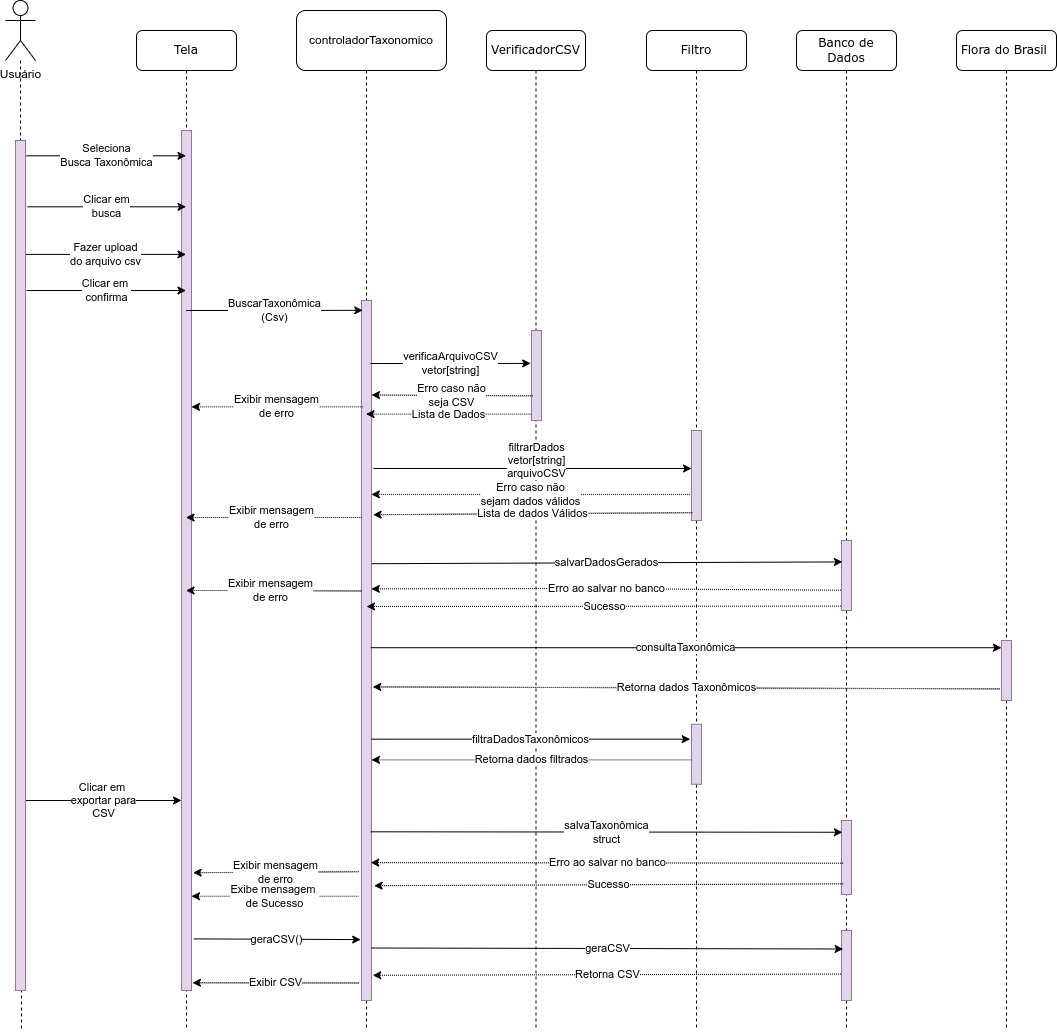

The diagram above was exported from draw.io. Its source (the exported page's mxGraphModel, read from the mxfile embedded in the PNG):
<mxGraphModel dx="865" dy="249" grid="1" gridSize="10" guides="1" tooltips="1" connect="1" arrows="1" fold="1" page="1" pageScale="1" pageWidth="1100" pageHeight="850" background="#ffffff" math="0" shadow="0">
  <root>
    <mxCell id="0" />
    <mxCell id="1" parent="0" />
    <mxCell id="7baba1c4bc27f4b0-2" value="VerificadorCSV" style="shape=umlLifeline;perimeter=lifelinePerimeter;whiteSpace=wrap;html=1;container=1;collapsible=0;recursiveResize=0;outlineConnect=0;rounded=1;shadow=0;comic=0;labelBackgroundColor=none;strokeWidth=1;fontFamily=Verdana;fontSize=12;align=center;" parent="1" vertex="1">
      <mxGeometry x="510" y="80" width="99" height="1000" as="geometry" />
    </mxCell>
    <mxCell id="7baba1c4bc27f4b0-10" value="" style="html=1;points=[];perimeter=orthogonalPerimeter;rounded=0;shadow=0;comic=0;labelBackgroundColor=none;strokeWidth=1;fontFamily=Verdana;fontSize=12;align=center;fillColor=#e1d5e7;strokeColor=#9673a6;" parent="7baba1c4bc27f4b0-2" vertex="1">
      <mxGeometry x="45" y="300" width="10" height="90" as="geometry" />
    </mxCell>
    <mxCell id="7baba1c4bc27f4b0-3" value="Filtro" style="shape=umlLifeline;perimeter=lifelinePerimeter;whiteSpace=wrap;html=1;container=1;collapsible=0;recursiveResize=0;outlineConnect=0;rounded=1;shadow=0;comic=0;labelBackgroundColor=none;strokeWidth=1;fontFamily=Verdana;fontSize=12;align=center;" parent="1" vertex="1">
      <mxGeometry x="670" y="80" width="100" height="1000" as="geometry" />
    </mxCell>
    <mxCell id="7baba1c4bc27f4b0-13" value="" style="html=1;points=[];perimeter=orthogonalPerimeter;rounded=0;shadow=0;comic=0;labelBackgroundColor=none;strokeWidth=1;fontFamily=Verdana;fontSize=12;align=center;fillColor=#e1d5e7;strokeColor=#9673a6;" parent="7baba1c4bc27f4b0-3" vertex="1">
      <mxGeometry x="45" y="400" width="10" height="90" as="geometry" />
    </mxCell>
    <mxCell id="7baba1c4bc27f4b0-28" value="" style="html=1;points=[];perimeter=orthogonalPerimeter;rounded=0;shadow=0;comic=0;labelBackgroundColor=none;strokeWidth=1;fontFamily=Verdana;fontSize=12;align=center;fillColor=#e1d5e7;strokeColor=#9673a6;" parent="7baba1c4bc27f4b0-3" vertex="1">
      <mxGeometry x="45" y="693.8" width="10" height="60" as="geometry" />
    </mxCell>
    <mxCell id="7baba1c4bc27f4b0-4" value="Banco de&lt;br&gt;Dados" style="shape=umlLifeline;perimeter=lifelinePerimeter;whiteSpace=wrap;html=1;container=1;collapsible=0;recursiveResize=0;outlineConnect=0;rounded=1;shadow=0;comic=0;labelBackgroundColor=none;strokeWidth=1;fontFamily=Verdana;fontSize=12;align=center;" parent="1" vertex="1">
      <mxGeometry x="820" y="80" width="100" height="1000" as="geometry" />
    </mxCell>
    <mxCell id="7baba1c4bc27f4b0-25" value="" style="html=1;points=[];perimeter=orthogonalPerimeter;rounded=0;shadow=0;comic=0;labelBackgroundColor=none;strokeColor=#9673a6;strokeWidth=1;fillColor=#e1d5e7;fontFamily=Verdana;fontSize=12;align=center;" parent="7baba1c4bc27f4b0-4" vertex="1">
      <mxGeometry x="45" y="790" width="10" height="74" as="geometry" />
    </mxCell>
    <mxCell id="7baba1c4bc27f4b0-16" value="" style="html=1;points=[];perimeter=orthogonalPerimeter;rounded=0;shadow=0;comic=0;labelBackgroundColor=none;strokeWidth=1;fontFamily=Verdana;fontSize=12;align=center;fillColor=#e1d5e7;strokeColor=#9673a6;" parent="7baba1c4bc27f4b0-4" vertex="1">
      <mxGeometry x="45" y="510" width="10" height="70" as="geometry" />
    </mxCell>
    <mxCell id="GgHUJ3pyRnCoHnzraB2m-40" value="" style="html=1;points=[];perimeter=orthogonalPerimeter;rounded=0;shadow=0;comic=0;labelBackgroundColor=none;strokeWidth=1;fontFamily=Verdana;fontSize=12;align=center;fillColor=#e1d5e7;strokeColor=#9673a6;" parent="7baba1c4bc27f4b0-4" vertex="1">
      <mxGeometry x="45" y="900" width="10" height="70" as="geometry" />
    </mxCell>
    <mxCell id="7baba1c4bc27f4b0-5" value="&lt;font style=&quot;font-size: 12px&quot;&gt;controladorTaxonomico&lt;/font&gt;" style="shape=umlLifeline;perimeter=lifelinePerimeter;whiteSpace=wrap;html=1;container=1;collapsible=0;recursiveResize=0;outlineConnect=0;rounded=1;shadow=0;comic=0;labelBackgroundColor=none;strokeWidth=1;fontFamily=Verdana;fontSize=12;align=center;" parent="1" vertex="1">
      <mxGeometry x="340" y="80" width="100" height="1000" as="geometry" />
    </mxCell>
    <mxCell id="7baba1c4bc27f4b0-19" value="" style="html=1;points=[];perimeter=orthogonalPerimeter;rounded=0;shadow=0;comic=0;labelBackgroundColor=none;strokeWidth=1;fontFamily=Verdana;fontSize=12;align=center;fillColor=#e1d5e7;strokeColor=#9673a6;" parent="7baba1c4bc27f4b0-5" vertex="1">
      <mxGeometry x="45" y="270" width="10" height="700" as="geometry" />
    </mxCell>
    <mxCell id="7baba1c4bc27f4b0-6" value="Flora do Brasil&amp;nbsp;" style="shape=umlLifeline;perimeter=lifelinePerimeter;whiteSpace=wrap;html=1;container=1;collapsible=0;recursiveResize=0;outlineConnect=0;rounded=1;shadow=0;comic=0;labelBackgroundColor=none;strokeWidth=1;fontFamily=Verdana;fontSize=12;align=center;" parent="1" vertex="1">
      <mxGeometry x="980" y="80" width="100" height="1000" as="geometry" />
    </mxCell>
    <mxCell id="7baba1c4bc27f4b0-22" value="" style="html=1;points=[];perimeter=orthogonalPerimeter;rounded=0;shadow=0;comic=0;labelBackgroundColor=none;strokeWidth=1;fontFamily=Verdana;fontSize=12;align=center;fillColor=#e1d5e7;strokeColor=#9673a6;" parent="7baba1c4bc27f4b0-6" vertex="1">
      <mxGeometry x="45" y="610" width="10" height="60" as="geometry" />
    </mxCell>
    <mxCell id="7baba1c4bc27f4b0-8" value="Tela" style="shape=umlLifeline;perimeter=lifelinePerimeter;whiteSpace=wrap;html=1;container=1;collapsible=0;recursiveResize=0;outlineConnect=0;rounded=1;shadow=0;comic=0;labelBackgroundColor=none;strokeWidth=1;fontFamily=Verdana;fontSize=12;align=center;size=40;" parent="1" vertex="1">
      <mxGeometry x="160" y="80" width="100" height="1000" as="geometry" />
    </mxCell>
    <mxCell id="7baba1c4bc27f4b0-9" value="" style="html=1;points=[];perimeter=orthogonalPerimeter;rounded=0;shadow=0;comic=0;labelBackgroundColor=none;strokeWidth=1;fontFamily=Verdana;fontSize=12;align=center;fillColor=#e1d5e7;strokeColor=#9673a6;" parent="7baba1c4bc27f4b0-8" vertex="1">
      <mxGeometry x="45" y="100" width="10" height="860" as="geometry" />
    </mxCell>
    <mxCell id="GgHUJ3pyRnCoHnzraB2m-38" value="Clicar em&amp;nbsp;&lt;br&gt;exportar para&lt;br&gt;CSV" style="endArrow=classic;html=1;rounded=0;" parent="7baba1c4bc27f4b0-8" source="GgHUJ3pyRnCoHnzraB2m-46" edge="1">
      <mxGeometry width="50" height="50" relative="1" as="geometry">
        <mxPoint x="-54.5" y="770" as="sourcePoint" />
        <mxPoint x="45" y="770" as="targetPoint" />
        <Array as="points">
          <mxPoint x="-30" y="770" />
        </Array>
      </mxGeometry>
    </mxCell>
    <mxCell id="GgHUJ3pyRnCoHnzraB2m-4" style="edgeStyle=orthogonalEdgeStyle;rounded=0;orthogonalLoop=1;jettySize=auto;html=1;endArrow=none;endFill=0;dashed=1;" parent="1" source="GgHUJ3pyRnCoHnzraB2m-3" edge="1">
      <mxGeometry relative="1" as="geometry">
        <mxPoint x="45" y="1080" as="targetPoint" />
      </mxGeometry>
    </mxCell>
    <mxCell id="GgHUJ3pyRnCoHnzraB2m-3" value="Usuário" style="shape=umlActor;verticalLabelPosition=bottom;verticalAlign=top;html=1;outlineConnect=0;" parent="1" vertex="1">
      <mxGeometry x="29" y="50" width="30" height="60" as="geometry" />
    </mxCell>
    <mxCell id="GgHUJ3pyRnCoHnzraB2m-5" value="Seleciona&lt;br&gt;Busca Taxonômica" style="endArrow=classic;html=1;rounded=0;exitX=1.103;exitY=0.018;exitDx=0;exitDy=0;exitPerimeter=0;" parent="1" source="GgHUJ3pyRnCoHnzraB2m-46" target="7baba1c4bc27f4b0-8" edge="1">
      <mxGeometry width="50" height="50" relative="1" as="geometry">
        <mxPoint x="45" y="240" as="sourcePoint" />
        <mxPoint x="144.5" y="240" as="targetPoint" />
      </mxGeometry>
    </mxCell>
    <mxCell id="GgHUJ3pyRnCoHnzraB2m-7" value="Clicar em&lt;br&gt;busca" style="endArrow=classic;html=1;rounded=0;exitX=1.172;exitY=0.078;exitDx=0;exitDy=0;exitPerimeter=0;" parent="1" source="GgHUJ3pyRnCoHnzraB2m-46" target="7baba1c4bc27f4b0-8" edge="1">
      <mxGeometry width="50" height="50" relative="1" as="geometry">
        <mxPoint x="45" y="275" as="sourcePoint" />
        <mxPoint x="144.5000000000001" y="275" as="targetPoint" />
      </mxGeometry>
    </mxCell>
    <mxCell id="GgHUJ3pyRnCoHnzraB2m-8" value="Fazer upload&lt;br&gt;do arquivo csv" style="endArrow=classic;html=1;rounded=0;exitX=0.897;exitY=0.134;exitDx=0;exitDy=0;exitPerimeter=0;" parent="1" source="GgHUJ3pyRnCoHnzraB2m-46" target="7baba1c4bc27f4b0-8" edge="1">
      <mxGeometry width="50" height="50" relative="1" as="geometry">
        <mxPoint x="45" y="301" as="sourcePoint" />
        <mxPoint x="144.5000000000001" y="301" as="targetPoint" />
      </mxGeometry>
    </mxCell>
    <mxCell id="GgHUJ3pyRnCoHnzraB2m-9" value="Clicar em&amp;nbsp;&lt;br&gt;confirma" style="endArrow=classic;html=1;rounded=0;" parent="1" target="7baba1c4bc27f4b0-8" edge="1">
      <mxGeometry width="50" height="50" relative="1" as="geometry">
        <mxPoint x="50" y="340" as="sourcePoint" />
        <mxPoint x="145.5000000000001" y="330" as="targetPoint" />
      </mxGeometry>
    </mxCell>
    <mxCell id="GgHUJ3pyRnCoHnzraB2m-10" value="verificaArquivoCSV&lt;br&gt;vetor[string]" style="endArrow=classic;html=1;rounded=0;entryX=-0.076;entryY=0.366;entryDx=0;entryDy=0;entryPerimeter=0;exitX=0.88;exitY=0.09;exitDx=0;exitDy=0;exitPerimeter=0;" parent="1" source="7baba1c4bc27f4b0-19" target="7baba1c4bc27f4b0-10" edge="1">
      <mxGeometry width="50" height="50" relative="1" as="geometry">
        <mxPoint x="498" y="354" as="sourcePoint" />
        <mxPoint x="613" y="354" as="targetPoint" />
      </mxGeometry>
    </mxCell>
    <mxCell id="GgHUJ3pyRnCoHnzraB2m-11" value="Erro caso não&lt;br&gt;seja CSV" style="endArrow=classic;html=1;rounded=0;dashed=1;dashPattern=1 1;entryX=1;entryY=0.135;entryDx=0;entryDy=0;entryPerimeter=0;exitX=0.131;exitY=0.726;exitDx=0;exitDy=0;exitPerimeter=0;" parent="1" source="7baba1c4bc27f4b0-10" target="7baba1c4bc27f4b0-19" edge="1">
      <mxGeometry width="50" height="50" relative="1" as="geometry">
        <mxPoint x="613" y="385.76" as="sourcePoint" />
        <mxPoint x="498" y="386" as="targetPoint" />
      </mxGeometry>
    </mxCell>
    <mxCell id="GgHUJ3pyRnCoHnzraB2m-12" value="Exibir mensagem&lt;br&gt;de erro" style="endArrow=classic;html=1;rounded=0;dashed=1;dashPattern=1 1;exitX=0.128;exitY=0.152;exitDx=0;exitDy=0;exitPerimeter=0;" parent="1" source="7baba1c4bc27f4b0-19" target="7baba1c4bc27f4b0-9" edge="1">
      <mxGeometry width="50" height="50" relative="1" as="geometry">
        <mxPoint x="480" y="390.76" as="sourcePoint" />
        <mxPoint x="358" y="391" as="targetPoint" />
      </mxGeometry>
    </mxCell>
    <mxCell id="GgHUJ3pyRnCoHnzraB2m-13" value="filtrarDados&lt;br&gt;vetor[string]&lt;br&gt;arquivoCSV" style="endArrow=classic;html=1;rounded=0;exitX=1.193;exitY=0.24;exitDx=0;exitDy=0;exitPerimeter=0;" parent="1" source="7baba1c4bc27f4b0-19" target="7baba1c4bc27f4b0-13" edge="1">
      <mxGeometry x="0.0254" y="8" width="50" height="50" relative="1" as="geometry">
        <mxPoint x="490.5900000000001" y="509.81999999999994" as="sourcePoint" />
        <mxPoint x="730.19" y="472" as="targetPoint" />
        <mxPoint as="offset" />
      </mxGeometry>
    </mxCell>
    <mxCell id="GgHUJ3pyRnCoHnzraB2m-14" value="BuscarTaxonômica&lt;br&gt;(Csv)" style="endArrow=classic;html=1;rounded=0;entryX=0.128;entryY=0.014;entryDx=0;entryDy=0;entryPerimeter=0;" parent="1" source="7baba1c4bc27f4b0-8" target="7baba1c4bc27f4b0-19" edge="1">
      <mxGeometry width="50" height="50" relative="1" as="geometry">
        <mxPoint x="355" y="344" as="sourcePoint" />
        <mxPoint x="485" y="344" as="targetPoint" />
        <Array as="points">
          <mxPoint x="310" y="360" />
        </Array>
      </mxGeometry>
    </mxCell>
    <mxCell id="GgHUJ3pyRnCoHnzraB2m-15" value="Lista de Dados" style="endArrow=classic;html=1;rounded=0;dashed=1;dashPattern=1 1;exitX=-0.02;exitY=0.929;exitDx=0;exitDy=0;exitPerimeter=0;" parent="1" source="7baba1c4bc27f4b0-10" target="7baba1c4bc27f4b0-5" edge="1">
      <mxGeometry width="50" height="50" relative="1" as="geometry">
        <mxPoint x="615" y="419" as="sourcePoint" />
        <mxPoint x="494.66666666666674" y="419" as="targetPoint" />
      </mxGeometry>
    </mxCell>
    <mxCell id="GgHUJ3pyRnCoHnzraB2m-16" value="Erro caso não&lt;br&gt;sejam dados válidos" style="endArrow=classic;html=1;rounded=0;dashed=1;dashPattern=1 1;entryX=0.986;entryY=0.277;entryDx=0;entryDy=0;entryPerimeter=0;exitX=-0.164;exitY=0.71;exitDx=0;exitDy=0;exitPerimeter=0;" parent="1" source="7baba1c4bc27f4b0-13" target="7baba1c4bc27f4b0-19" edge="1">
      <mxGeometry width="50" height="50" relative="1" as="geometry">
        <mxPoint x="735.19" y="535" as="sourcePoint" />
        <mxPoint x="488.9900000000002" y="534.9000000000001" as="targetPoint" />
      </mxGeometry>
    </mxCell>
    <mxCell id="GgHUJ3pyRnCoHnzraB2m-17" value="Exibir mensagem&lt;br&gt;de erro" style="endArrow=classic;html=1;rounded=0;dashed=1;dashPattern=1 1;exitX=0.021;exitY=0.31;exitDx=0;exitDy=0;exitPerimeter=0;" parent="1" source="7baba1c4bc27f4b0-19" target="7baba1c4bc27f4b0-8" edge="1">
      <mxGeometry x="0.0223" width="50" height="50" relative="1" as="geometry">
        <mxPoint x="481" y="486.7600000000001" as="sourcePoint" />
        <mxPoint x="359" y="487.0000000000001" as="targetPoint" />
        <mxPoint as="offset" />
      </mxGeometry>
    </mxCell>
    <mxCell id="GgHUJ3pyRnCoHnzraB2m-19" value="Lista de dados Válidos" style="endArrow=classic;html=1;rounded=0;dashed=1;dashPattern=1 1;exitX=0.08;exitY=0.913;exitDx=0;exitDy=0;exitPerimeter=0;entryX=1.162;entryY=0.306;entryDx=0;entryDy=0;entryPerimeter=0;" parent="1" source="7baba1c4bc27f4b0-13" target="7baba1c4bc27f4b0-19" edge="1">
      <mxGeometry width="50" height="50" relative="1" as="geometry">
        <mxPoint x="732.19" y="532" as="sourcePoint" />
        <mxPoint x="490.1900000000002" y="562.1700000000001" as="targetPoint" />
      </mxGeometry>
    </mxCell>
    <mxCell id="GgHUJ3pyRnCoHnzraB2m-20" value="salvarDadosGerados" style="endArrow=classic;html=1;rounded=0;exitX=1.024;exitY=0.376;exitDx=0;exitDy=0;exitPerimeter=0;entryX=0.093;entryY=0.306;entryDx=0;entryDy=0;entryPerimeter=0;" parent="1" source="7baba1c4bc27f4b0-19" target="7baba1c4bc27f4b0-16" edge="1">
      <mxGeometry width="50" height="50" relative="1" as="geometry">
        <mxPoint x="495.0500000000001" y="613.0800000000002" as="sourcePoint" />
        <mxPoint x="870.6900000000003" y="592" as="targetPoint" />
      </mxGeometry>
    </mxCell>
    <mxCell id="GgHUJ3pyRnCoHnzraB2m-21" value="Erro ao salvar no banco" style="endArrow=classic;html=1;rounded=0;dashed=1;dashPattern=1 1;startArrow=none;exitX=-0.048;exitY=0.71;exitDx=0;exitDy=0;exitPerimeter=0;entryX=0.986;entryY=0.412;entryDx=0;entryDy=0;entryPerimeter=0;" parent="1" source="7baba1c4bc27f4b0-16" target="7baba1c4bc27f4b0-19" edge="1">
      <mxGeometry width="50" height="50" relative="1" as="geometry">
        <mxPoint x="870" y="630" as="sourcePoint" />
        <mxPoint x="490.0003448275863" y="630" as="targetPoint" />
        <Array as="points">
          <mxPoint x="600" y="638" />
        </Array>
      </mxGeometry>
    </mxCell>
    <mxCell id="GgHUJ3pyRnCoHnzraB2m-22" value="Exibir mensagem&lt;br&gt;de erro" style="endArrow=classic;html=1;rounded=0;dashed=1;dashPattern=1 1;exitX=-0.01;exitY=0.415;exitDx=0;exitDy=0;exitPerimeter=0;" parent="1" source="7baba1c4bc27f4b0-19" target="7baba1c4bc27f4b0-8" edge="1">
      <mxGeometry x="0.0426" width="50" height="50" relative="1" as="geometry">
        <mxPoint x="370" y="650" as="sourcePoint" />
        <mxPoint x="359" y="572" as="targetPoint" />
        <Array as="points">
          <mxPoint x="290" y="640" />
        </Array>
        <mxPoint as="offset" />
      </mxGeometry>
    </mxCell>
    <mxCell id="GgHUJ3pyRnCoHnzraB2m-29" value="Retorna dados filtrados" style="endArrow=classic;html=1;rounded=0;dashed=1;dashPattern=1 1;exitX=0.007;exitY=0.593;exitDx=0;exitDy=0;exitPerimeter=0;" parent="1" source="7baba1c4bc27f4b0-28" target="7baba1c4bc27f4b0-19" edge="1">
      <mxGeometry width="50" height="50" relative="1" as="geometry">
        <mxPoint x="743" y="767.8" as="sourcePoint" />
        <mxPoint x="499.43000000000006" y="788.4799999999998" as="targetPoint" />
      </mxGeometry>
    </mxCell>
    <mxCell id="GgHUJ3pyRnCoHnzraB2m-30" value="salvaTaxonômica&lt;br&gt;struct" style="endArrow=classic;html=1;rounded=0;entryX=0.093;entryY=0.159;entryDx=0;entryDy=0;entryPerimeter=0;exitX=0.917;exitY=0.759;exitDx=0;exitDy=0;exitPerimeter=0;" parent="1" source="7baba1c4bc27f4b0-19" target="7baba1c4bc27f4b0-25" edge="1">
      <mxGeometry width="50" height="50" relative="1" as="geometry">
        <mxPoint x="489.8103448275863" y="871.7660000000001" as="sourcePoint" />
        <mxPoint x="876" y="770" as="targetPoint" />
      </mxGeometry>
    </mxCell>
    <mxCell id="GgHUJ3pyRnCoHnzraB2m-33" value="Erro ao salvar no banco" style="endArrow=classic;html=1;rounded=0;dashed=1;dashPattern=1 1;exitX=0.162;exitY=0.577;exitDx=0;exitDy=0;exitPerimeter=0;entryX=0.917;entryY=0.803;entryDx=0;entryDy=0;entryPerimeter=0;" parent="1" source="7baba1c4bc27f4b0-25" target="7baba1c4bc27f4b0-19" edge="1">
      <mxGeometry width="50" height="50" relative="1" as="geometry">
        <mxPoint x="872.5000000000002" y="801" as="sourcePoint" />
        <mxPoint x="495.0000000000002" y="902.6980000000001" as="targetPoint" />
      </mxGeometry>
    </mxCell>
    <mxCell id="GgHUJ3pyRnCoHnzraB2m-32" value="Sucesso" style="endArrow=classic;html=1;rounded=0;dashed=1;dashPattern=1 1;exitX=0.162;exitY=0.856;exitDx=0;exitDy=0;exitPerimeter=0;entryX=1.262;entryY=0.836;entryDx=0;entryDy=0;entryPerimeter=0;" parent="1" source="7baba1c4bc27f4b0-25" target="7baba1c4bc27f4b0-19" edge="1">
      <mxGeometry width="50" height="50" relative="1" as="geometry">
        <mxPoint x="872" y="820" as="sourcePoint" />
        <mxPoint x="495.0000000000002" y="923.3440000000003" as="targetPoint" />
      </mxGeometry>
    </mxCell>
    <mxCell id="GgHUJ3pyRnCoHnzraB2m-34" value="Exibir mensagem&lt;br&gt;de erro" style="endArrow=classic;html=1;rounded=0;dashed=1;dashPattern=1 1;entryX=1.162;entryY=0.863;entryDx=0;entryDy=0;entryPerimeter=0;exitX=-0.286;exitY=0.816;exitDx=0;exitDy=0;exitPerimeter=0;" parent="1" source="7baba1c4bc27f4b0-19" target="7baba1c4bc27f4b0-9" edge="1">
      <mxGeometry width="50" height="50" relative="1" as="geometry">
        <mxPoint x="430" y="809" as="sourcePoint" />
        <mxPoint x="270" y="780" as="targetPoint" />
      </mxGeometry>
    </mxCell>
    <mxCell id="GgHUJ3pyRnCoHnzraB2m-36" value="Exibe mensagem &lt;br&gt;de Sucesso" style="endArrow=classic;html=1;rounded=0;dashed=1;dashPattern=1 1;exitX=-0.286;exitY=0.851;exitDx=0;exitDy=0;exitPerimeter=0;" parent="1" source="7baba1c4bc27f4b0-19" target="7baba1c4bc27f4b0-9" edge="1">
      <mxGeometry width="50" height="50" relative="1" as="geometry">
        <mxPoint x="481" y="811.76" as="sourcePoint" />
        <mxPoint x="359.0000000000001" y="812" as="targetPoint" />
      </mxGeometry>
    </mxCell>
    <mxCell id="GgHUJ3pyRnCoHnzraB2m-46" value="" style="html=1;points=[];perimeter=orthogonalPerimeter;rounded=0;shadow=0;comic=0;labelBackgroundColor=none;strokeWidth=1;fontFamily=Verdana;fontSize=12;align=center;fillColor=#e1d5e7;strokeColor=#9673a6;" parent="1" vertex="1">
      <mxGeometry x="39" y="190" width="10" height="850" as="geometry" />
    </mxCell>
    <mxCell id="GgHUJ3pyRnCoHnzraB2m-41" value="geraCSV&lt;br&gt;" style="endArrow=classic;html=1;rounded=0;entryX=0.162;entryY=0.264;entryDx=0;entryDy=0;entryPerimeter=0;exitX=0.986;exitY=0.925;exitDx=0;exitDy=0;exitPerimeter=0;" parent="1" source="7baba1c4bc27f4b0-19" target="GgHUJ3pyRnCoHnzraB2m-40" edge="1">
      <mxGeometry width="50" height="50" relative="1" as="geometry">
        <mxPoint x="495.0000000000002" y="988.4799999999998" as="sourcePoint" />
        <mxPoint x="610" y="950" as="targetPoint" />
      </mxGeometry>
    </mxCell>
    <mxCell id="GgHUJ3pyRnCoHnzraB2m-25" value="consultaTaxonômica" style="endArrow=classic;html=1;rounded=0;exitX=0.917;exitY=0.496;exitDx=0;exitDy=0;exitPerimeter=0;" parent="1" source="7baba1c4bc27f4b0-19" target="7baba1c4bc27f4b0-22" edge="1">
      <mxGeometry width="50" height="50" relative="1" as="geometry">
        <mxPoint x="494.8103448275863" y="690" as="sourcePoint" />
        <mxPoint x="965" y="640" as="targetPoint" />
      </mxGeometry>
    </mxCell>
    <mxCell id="GgHUJ3pyRnCoHnzraB2m-23" value="Sucesso" style="endArrow=classic;html=1;rounded=0;dashed=1;dashPattern=1 1;exitX=-0.048;exitY=0.937;exitDx=0;exitDy=0;exitPerimeter=0;" parent="1" source="7baba1c4bc27f4b0-16" edge="1">
      <mxGeometry width="50" height="50" relative="1" as="geometry">
        <mxPoint x="870" y="650" as="sourcePoint" />
        <mxPoint x="390" y="656" as="targetPoint" />
        <Array as="points" />
      </mxGeometry>
    </mxCell>
    <mxCell id="GgHUJ3pyRnCoHnzraB2m-27" value="filtraDadosTaxonômicos" style="endArrow=classic;html=1;rounded=0;entryX=-0.131;entryY=0.248;entryDx=0;entryDy=0;entryPerimeter=0;" parent="1" source="7baba1c4bc27f4b0-19" target="7baba1c4bc27f4b0-28" edge="1">
      <mxGeometry width="50" height="50" relative="1" as="geometry">
        <mxPoint x="499.9000000000001" y="770" as="sourcePoint" />
        <mxPoint x="746" y="746.8" as="targetPoint" />
      </mxGeometry>
    </mxCell>
    <mxCell id="GgHUJ3pyRnCoHnzraB2m-43" value="Exibir CSV" style="endArrow=classic;html=1;rounded=0;dashed=1;dashPattern=1 1;entryX=1.093;entryY=0.991;entryDx=0;entryDy=0;entryPerimeter=0;exitX=-0.286;exitY=0.975;exitDx=0;exitDy=0;exitPerimeter=0;" parent="1" source="7baba1c4bc27f4b0-19" target="7baba1c4bc27f4b0-9" edge="1">
      <mxGeometry width="50" height="50" relative="1" as="geometry">
        <mxPoint x="475" y="950" as="sourcePoint" />
        <mxPoint x="360" y="950.24" as="targetPoint" />
      </mxGeometry>
    </mxCell>
    <mxCell id="GgHUJ3pyRnCoHnzraB2m-26" value="Retorna dados Taxonômicos" style="endArrow=classic;html=1;rounded=0;dashed=1;dashPattern=1 1;entryX=1.124;entryY=0.552;entryDx=0;entryDy=0;entryPerimeter=0;exitX=-0.186;exitY=0.806;exitDx=0;exitDy=0;exitPerimeter=0;" parent="1" source="7baba1c4bc27f4b0-22" target="7baba1c4bc27f4b0-19" edge="1">
      <mxGeometry width="50" height="50" relative="1" as="geometry">
        <mxPoint x="1031" y="703" as="sourcePoint" />
        <mxPoint x="499.43000000000006" y="726.5" as="targetPoint" />
      </mxGeometry>
    </mxCell>
    <mxCell id="GgHUJ3pyRnCoHnzraB2m-42" value="Retorna CSV" style="endArrow=classic;html=1;rounded=0;dashed=1;dashPattern=1 1;exitX=-0.045;exitY=0.622;exitDx=0;exitDy=0;exitPerimeter=0;entryX=1.124;entryY=0.964;entryDx=0;entryDy=0;entryPerimeter=0;" parent="1" source="GgHUJ3pyRnCoHnzraB2m-40" target="7baba1c4bc27f4b0-19" edge="1">
      <mxGeometry width="50" height="50" relative="1" as="geometry">
        <mxPoint x="740" y="1010" as="sourcePoint" />
        <mxPoint x="460" y="1014" as="targetPoint" />
        <Array as="points" />
      </mxGeometry>
    </mxCell>
    <mxCell id="GgHUJ3pyRnCoHnzraB2m-39" value="geraCSV()" style="endArrow=classic;html=1;rounded=0;entryX=-0.079;entryY=0.913;entryDx=0;entryDy=0;entryPerimeter=0;exitX=1.231;exitY=0.94;exitDx=0;exitDy=0;exitPerimeter=0;" parent="1" source="7baba1c4bc27f4b0-9" target="7baba1c4bc27f4b0-19" edge="1">
      <mxGeometry width="50" height="50" relative="1" as="geometry">
        <mxPoint x="220" y="975" as="sourcePoint" />
        <mxPoint x="445" y="869" as="targetPoint" />
      </mxGeometry>
    </mxCell>
    <mxCell id="W-q8QEzMSwqD4Vnum1fF-1" value="controladorTaxonomico" style="rounded=1;whiteSpace=wrap;html=1;fontSize=12;" parent="1" vertex="1">
      <mxGeometry x="320" y="60" width="150" height="60" as="geometry" />
    </mxCell>
  </root>
</mxGraphModel>